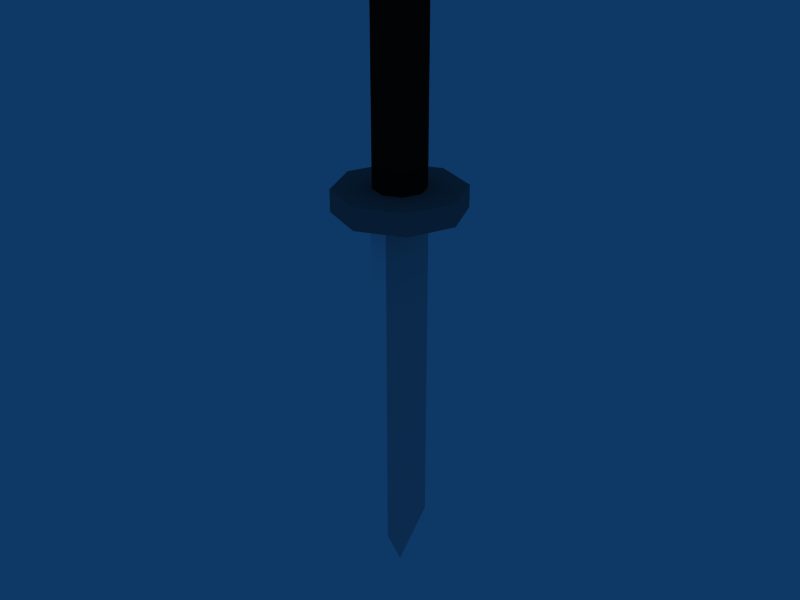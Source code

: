 # Source: ThrowKnife.blend  (saved by Blender 2.49.2; exported with 4.5.12 LTS)
import bpy
from mathutils import Matrix  # noqa: F401  (used for matrix-valued properties, if any)

bpy.ops.wm.read_factory_settings(use_empty=True)
scene = bpy.context.scene
scene.name = 'Scene'

# ---- collections
col_collection_1 = bpy.data.collections.new('Collection 1'); scene.collection.children.link(col_collection_1)

# ---- materials (node trees are filled in below, after node groups)
mat_black = bpy.data.materials.new('black')
mat_black.alpha_threshold = 0.0
mat_black.diffuse_color = (0.05, 0.05, 0.05, 1.0)
mat_black.roughness = 0.5
mat_black.line_color = (0.0, 0.0, 0.0, 1.0)
mat_gray50 = bpy.data.materials.new('gray50')
mat_gray50.alpha_threshold = 0.0
mat_gray50.diffuse_color = (0.5, 0.5, 0.5, 1.0)
mat_gray50.roughness = 0.5
mat_gray50.line_color = (0.0, 0.0, 0.0, 1.0)
mat_gray75 = bpy.data.materials.new('gray75')
mat_gray75.alpha_threshold = 0.0
mat_gray75.diffuse_color = (0.75, 0.75, 0.75, 1.0)
mat_gray75.roughness = 0.5
mat_gray75.line_color = (0.0, 0.0, 0.0, 1.0)
mat_whitecheck = bpy.data.materials.new('whiteCheck')
mat_whitecheck.alpha_threshold = 0.0
mat_whitecheck.diffuse_color = (1.0, 1.0, 1.0, 1.0)
mat_whitecheck.roughness = 0.5
mat_whitecheck.line_color = (0.0, 0.0, 0.0, 1.0)

# ---- material node trees

# ---- world
world_world = bpy.data.worlds.new('World'); scene.world = world_world
world_world.color = (0.05656, 0.2208, 0.4)
world_world.use_sun_shadow = False
world_world.sun_shadow_jitter_overblur = 0.0
world_world.cycles.sampling_method = 'MANUAL'
world_world.cycles.sample_map_resolution = 256

# ---- meshes
me_knife = bpy.data.meshes.new('Knife')
me_knife.from_pydata([(0.0675, -3.725e-08, -0.6616), (0.04773, -0.04773, -0.6616), (3.287e-08, -0.0675, -0.6616), (-0.04773, -0.04773, -0.6616), (-0.0675, -2.421e-08, -0.6616), (-0.04773, 0.04773, -0.6616), (2.952e-08, 0.0675, -0.6616), (0.04773, 0.04773, -0.6616), (0.0675, -3.725e-08, -0.6176), (0.04773, -0.04773, -0.6176), (3.287e-08, -0.0675, -0.6176), (-0.04773, -0.04773, -0.6176), (-0.0675, -2.421e-08, -0.6176), (-0.04773, 0.04773, -0.6176), (2.952e-08, 0.0675, -0.6176), (0.04773, 0.04773, -0.6176), (0.054, -3.539e-08, -0.2426), (0.03818, -0.03818, -0.2426), (3.287e-08, -0.054, -0.2426), (-0.03818, -0.03818, -0.2426), (-0.054, -2.421e-08, -0.2426), (-0.03818, 0.03818, -0.2426), (2.952e-08, 0.054, -0.2426), (0.03818, 0.03818, -0.2426), (0.054, -3.539e-08, -0.6176), (0.03818, -0.03818, -0.6176), (3.287e-08, -0.054, -0.6176), (-0.03818, -0.03818, -0.6176), (-0.054, -2.421e-08, -0.6176), (-0.03818, 0.03818, -0.6176), (2.952e-08, 0.054, -0.6176), (0.03818, 0.03818, -0.6176), (0.135, -5.635e-08, -0.2426), (0.09546, 0.09546, -0.2426), (0.09546, -0.09546, -0.2426), (3.997e-08, -0.135, -0.2426), (-0.09546, -0.09546, -0.2426), (-0.135, -2.841e-08, -0.2426), (-0.09546, 0.09546, -0.2426), (3.158e-08, 0.135, -0.2426), (0.135, -5.635e-08, -0.1964), (0.09546, 0.09546, -0.1964), (0.09546, -0.09546, -0.1964), (3.997e-08, -0.135, -0.1964), (-0.09546, -0.09546, -0.1964), (-0.135, -2.841e-08, -0.1964), (-0.09546, 0.09546, -0.1964), (3.158e-08, 0.135, -0.1964), (0.01909, -0.0648, -0.1964), (0.01909, 0.0648, -0.1964), (-0.01909, -0.0648, -0.1964), (-0.01909, 0.0648, -0.1964), (2.794e-08, 0.0748, -0.1964), (3.166e-08, -0.0748, -0.1964), (0.01909, -0.0648, 0.5476), (0.01909, 0.0648, 0.5476), (-0.01909, -0.0648, 0.5476), (-0.01909, 0.0648, 0.5476), (2.794e-08, 0.0748, 0.5476), (3.166e-08, -0.0748, 0.5476), (2.98e-08, -1.49e-08, 0.6616)], [], [(7, 0, 6), (4, 2, 3), (5, 1, 2, 4), (6, 0, 1, 5), (8, 0, 7, 15), (1, 0, 8, 9), (9, 10, 2, 1), (10, 11, 3, 2), (11, 12, 4, 3), (12, 13, 5, 4), (13, 14, 6, 5), (14, 15, 7, 6), (15, 31, 24, 8), (24, 25, 9, 8), (25, 26, 10, 9), (26, 27, 11, 10), (27, 28, 12, 11), (28, 29, 13, 12), (29, 30, 14, 13), (30, 31, 15, 14), (31, 23, 16, 24), (25, 24, 16, 17), (26, 25, 17, 18), (27, 26, 18, 19), (28, 27, 19, 20), (29, 28, 20, 21), (30, 29, 21, 22), (31, 30, 22, 23), (16, 23, 33, 32), (17, 16, 32, 34), (18, 17, 34, 35), (19, 18, 35, 36), (20, 19, 36, 37), (21, 20, 37, 38), (22, 21, 38, 39), (23, 22, 39, 33), (32, 33, 41, 40), (34, 32, 40, 42), (35, 34, 42, 43), (36, 35, 43, 44), (37, 36, 44, 45), (38, 37, 45, 46), (39, 38, 46, 47), (33, 39, 47, 41), (42, 47, 46, 43), (40, 41, 47, 42), (43, 46, 45, 44), (49, 55, 54, 48), (51, 50, 56, 57), (52, 51, 57, 58), (49, 52, 58, 55), (53, 59, 56, 50), (53, 48, 54, 59), (54, 55, 60), (54, 60, 59), (56, 59, 60), (56, 60, 57), (57, 60, 58), (55, 58, 60)])
me_knife.polygons.foreach_set('material_index', [1, 1, 1, 1, 1, 1, 1, 1, 1, 1, 1, 1, 1, 1, 1, 1, 1, 1, 1, 1, 0, 0, 0, 0, 0, 0, 0, 0, 1, 1, 1, 1, 1, 1, 1, 1, 1, 1, 1, 1, 1, 1, 1, 1, 1, 1, 1, 2, 2, 3, 3, 3, 3, 2, 3, 3, 2, 3, 3])
me_knife.materials.append(mat_black)
me_knife.materials.append(mat_gray50)
me_knife.materials.append(mat_gray75)
me_knife.materials.append(mat_whitecheck)
me_knife.use_remesh_preserve_volume = False
me_knife.use_remesh_preserve_attributes = False
me_knife.use_mirror_vertex_groups = False
me_knife.update()

# ---- objects
ob_knife = bpy.data.objects.new('Knife', me_knife)

# ---- transforms, parenting, visibility, modifiers, constraints
ob_knife.location = (-2.98e-08, 1.161e-08, 0.1756)
ob_knife.rotation_euler = (3.142, -0.0, 0.0)
ob_knife.lock_rotations_4d = False
ob_knife.empty_display_type = 'ARROWS'
ob_knife.lineart.crease_threshold = 0.0

# ---- collection membership
col_collection_1.objects.link(ob_knife)

# ---- scene / render settings (as saved in the file)
scene.frame_start = 1; scene.frame_end = 250; scene.frame_set(1)
scene.render.engine = 'BLENDER_EEVEE_NEXT'
scene.render.image_settings.file_format = 'JPEG'
scene.render.image_settings.color_mode = 'RGB'
scene.render.image_settings.compression = 90
scene.render.resolution_x = 800
scene.render.resolution_y = 600
scene.render.pixel_aspect_x = 100.0
scene.render.pixel_aspect_y = 100.0
scene.render.fps = 25
scene.render.dither_intensity = 0.0
scene.render.use_compositing = False
scene.render.use_sequencer = False
scene.render.bake_margin = 2
scene.render.bake_bias = 0.0
scene.render.use_stamp_time = False
scene.render.use_stamp_date = False
scene.render.use_stamp_frame = False
scene.render.use_stamp_camera = False
scene.render.use_stamp_scene = False
scene.render.use_stamp_filename = False
scene.render.use_stamp_render_time = False
scene.render.stamp_font_size = 0
scene.cycles.use_denoising = False
scene.cycles.samples = 10
scene.cycles.sampling_pattern = 'TABULATED_SOBOL'
scene.cycles.light_sampling_threshold = 0.0
scene.cycles.use_adaptive_sampling = False
scene.cycles.use_light_tree = False
scene.cycles.blur_glossy = 0.0
scene.cycles.volume_bounces = 1
scene.cycles.pixel_filter_type = 'GAUSSIAN'
scene.cycles.sample_clamp_indirect = 0.0
scene.view_settings.view_transform = 'Raw'
bpy.context.view_layer.update()

# ---- added for rendering (the .blend has no active camera): camera
cam_auto = bpy.data.cameras.new('AutoCamera')
cam_auto.lens = 50.0
cam_auto.sensor_width = 36.0
cam_auto.clip_end = 1000.0
ob_auto_camera = bpy.data.objects.new('AutoCamera', cam_auto)
scene.collection.objects.link(ob_auto_camera)
ob_auto_camera.location = (1.27413, -1.52896, 1.19486)
ob_auto_camera.rotation_euler = (1.09748, -7.21219e-08, 0.694738)
scene.camera = ob_auto_camera
bpy.context.view_layer.update()
